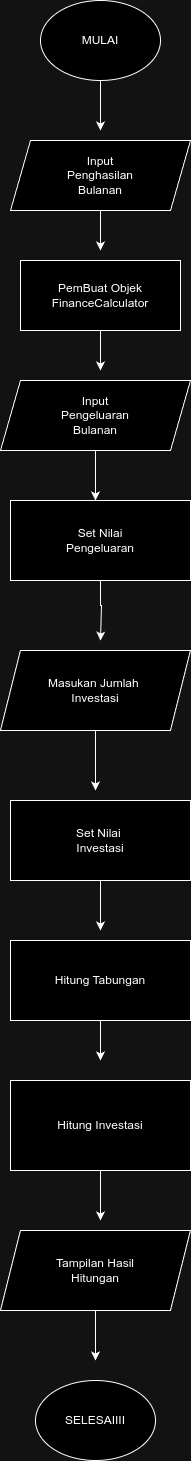

The diagram above was exported from draw.io. Its source (the exported page's mxGraphModel, read from the mxfile embedded in the PNG):
<mxGraphModel dx="858" dy="549" grid="1" gridSize="10" guides="1" tooltips="1" connect="1" arrows="1" fold="1" page="1" pageScale="1" pageWidth="850" pageHeight="1100" math="0" shadow="0">
  <root>
    <mxCell id="0" />
    <mxCell id="1" parent="0" />
    <mxCell id="8oOseWdEguSgtcj0MqHa-18" style="edgeStyle=orthogonalEdgeStyle;rounded=0;orthogonalLoop=1;jettySize=auto;html=1;" parent="1" source="8oOseWdEguSgtcj0MqHa-17" edge="1">
      <mxGeometry relative="1" as="geometry">
        <mxPoint x="440" y="200" as="targetPoint" />
      </mxGeometry>
    </mxCell>
    <mxCell id="8oOseWdEguSgtcj0MqHa-17" value="MULAI" style="ellipse;whiteSpace=wrap;html=1;" parent="1" vertex="1">
      <mxGeometry x="380" y="70" width="120" height="80" as="geometry" />
    </mxCell>
    <mxCell id="8oOseWdEguSgtcj0MqHa-20" style="edgeStyle=orthogonalEdgeStyle;rounded=0;orthogonalLoop=1;jettySize=auto;html=1;" parent="1" source="8oOseWdEguSgtcj0MqHa-19" edge="1">
      <mxGeometry relative="1" as="geometry">
        <mxPoint x="440" y="320" as="targetPoint" />
      </mxGeometry>
    </mxCell>
    <mxCell id="8oOseWdEguSgtcj0MqHa-19" value="Input&lt;div&gt;Penghasilan&lt;/div&gt;&lt;div&gt;Bulanan&lt;/div&gt;" style="shape=parallelogram;perimeter=parallelogramPerimeter;whiteSpace=wrap;html=1;fixedSize=1;" parent="1" vertex="1">
      <mxGeometry x="350" y="210" width="180" height="70" as="geometry" />
    </mxCell>
    <mxCell id="8oOseWdEguSgtcj0MqHa-22" style="edgeStyle=orthogonalEdgeStyle;rounded=0;orthogonalLoop=1;jettySize=auto;html=1;" parent="1" source="8oOseWdEguSgtcj0MqHa-21" edge="1">
      <mxGeometry relative="1" as="geometry">
        <mxPoint x="440" y="440" as="targetPoint" />
      </mxGeometry>
    </mxCell>
    <mxCell id="8oOseWdEguSgtcj0MqHa-21" value="PemBuat Objek FinanceCalculator" style="rounded=0;whiteSpace=wrap;html=1;" parent="1" vertex="1">
      <mxGeometry x="360" y="330" width="160" height="70" as="geometry" />
    </mxCell>
    <mxCell id="8oOseWdEguSgtcj0MqHa-24" style="edgeStyle=orthogonalEdgeStyle;rounded=0;orthogonalLoop=1;jettySize=auto;html=1;" parent="1" source="8oOseWdEguSgtcj0MqHa-23" edge="1">
      <mxGeometry relative="1" as="geometry">
        <mxPoint x="435" y="570" as="targetPoint" />
      </mxGeometry>
    </mxCell>
    <mxCell id="8oOseWdEguSgtcj0MqHa-23" value="Input&lt;div&gt;Pengeluaran&lt;/div&gt;&lt;div&gt;Bulanan&lt;/div&gt;" style="shape=parallelogram;perimeter=parallelogramPerimeter;whiteSpace=wrap;html=1;fixedSize=1;" parent="1" vertex="1">
      <mxGeometry x="340" y="450" width="190" height="70" as="geometry" />
    </mxCell>
    <mxCell id="8oOseWdEguSgtcj0MqHa-26" style="edgeStyle=orthogonalEdgeStyle;rounded=0;orthogonalLoop=1;jettySize=auto;html=1;" parent="1" source="8oOseWdEguSgtcj0MqHa-25" edge="1">
      <mxGeometry relative="1" as="geometry">
        <mxPoint x="440" y="710" as="targetPoint" />
        <Array as="points">
          <mxPoint x="440" y="675" />
          <mxPoint x="441" y="675" />
        </Array>
      </mxGeometry>
    </mxCell>
    <mxCell id="8oOseWdEguSgtcj0MqHa-25" value="Set Nilai&lt;div&gt;Pengeluaran&lt;/div&gt;" style="rounded=0;whiteSpace=wrap;html=1;" parent="1" vertex="1">
      <mxGeometry x="350" y="570" width="180" height="80" as="geometry" />
    </mxCell>
    <mxCell id="8oOseWdEguSgtcj0MqHa-28" style="edgeStyle=orthogonalEdgeStyle;rounded=0;orthogonalLoop=1;jettySize=auto;html=1;" parent="1" source="8oOseWdEguSgtcj0MqHa-27" edge="1">
      <mxGeometry relative="1" as="geometry">
        <mxPoint x="435" y="860" as="targetPoint" />
      </mxGeometry>
    </mxCell>
    <mxCell id="8oOseWdEguSgtcj0MqHa-27" value="Masukan Jumlah&amp;nbsp;&lt;div&gt;Investasi&lt;/div&gt;" style="shape=parallelogram;perimeter=parallelogramPerimeter;whiteSpace=wrap;html=1;fixedSize=1;" parent="1" vertex="1">
      <mxGeometry x="340" y="720" width="190" height="80" as="geometry" />
    </mxCell>
    <mxCell id="8oOseWdEguSgtcj0MqHa-30" style="edgeStyle=orthogonalEdgeStyle;rounded=0;orthogonalLoop=1;jettySize=auto;html=1;" parent="1" source="8oOseWdEguSgtcj0MqHa-29" edge="1">
      <mxGeometry relative="1" as="geometry">
        <mxPoint x="440" y="1000" as="targetPoint" />
      </mxGeometry>
    </mxCell>
    <mxCell id="8oOseWdEguSgtcj0MqHa-29" value="Set Nilai&amp;nbsp;&lt;div&gt;Investasi&lt;/div&gt;" style="rounded=0;whiteSpace=wrap;html=1;" parent="1" vertex="1">
      <mxGeometry x="350" y="870" width="180" height="80" as="geometry" />
    </mxCell>
    <mxCell id="8oOseWdEguSgtcj0MqHa-32" style="edgeStyle=orthogonalEdgeStyle;rounded=0;orthogonalLoop=1;jettySize=auto;html=1;" parent="1" source="8oOseWdEguSgtcj0MqHa-31" edge="1">
      <mxGeometry relative="1" as="geometry">
        <mxPoint x="440" y="1130" as="targetPoint" />
      </mxGeometry>
    </mxCell>
    <mxCell id="8oOseWdEguSgtcj0MqHa-33" style="edgeStyle=orthogonalEdgeStyle;rounded=0;orthogonalLoop=1;jettySize=auto;html=1;" parent="1" source="8oOseWdEguSgtcj0MqHa-31" edge="1">
      <mxGeometry relative="1" as="geometry">
        <mxPoint x="440" y="1130" as="targetPoint" />
      </mxGeometry>
    </mxCell>
    <mxCell id="8oOseWdEguSgtcj0MqHa-31" value="Hitung Tabungan" style="rounded=0;whiteSpace=wrap;html=1;" parent="1" vertex="1">
      <mxGeometry x="350" y="1010" width="180" height="80" as="geometry" />
    </mxCell>
    <mxCell id="8oOseWdEguSgtcj0MqHa-36" style="edgeStyle=orthogonalEdgeStyle;rounded=0;orthogonalLoop=1;jettySize=auto;html=1;" parent="1" source="8oOseWdEguSgtcj0MqHa-34" edge="1">
      <mxGeometry relative="1" as="geometry">
        <mxPoint x="440" y="1290" as="targetPoint" />
      </mxGeometry>
    </mxCell>
    <mxCell id="8oOseWdEguSgtcj0MqHa-34" value="Hitung Investasi" style="rounded=0;whiteSpace=wrap;html=1;" parent="1" vertex="1">
      <mxGeometry x="350" y="1150" width="180" height="90" as="geometry" />
    </mxCell>
    <mxCell id="8oOseWdEguSgtcj0MqHa-37" style="edgeStyle=orthogonalEdgeStyle;rounded=0;orthogonalLoop=1;jettySize=auto;html=1;" parent="1" source="8oOseWdEguSgtcj0MqHa-35" edge="1">
      <mxGeometry relative="1" as="geometry">
        <mxPoint x="435" y="1430" as="targetPoint" />
      </mxGeometry>
    </mxCell>
    <mxCell id="8oOseWdEguSgtcj0MqHa-35" value="Tampilan Hasil&lt;div&gt;Hitungan&lt;/div&gt;" style="shape=parallelogram;perimeter=parallelogramPerimeter;whiteSpace=wrap;html=1;fixedSize=1;" parent="1" vertex="1">
      <mxGeometry x="340" y="1300" width="190" height="80" as="geometry" />
    </mxCell>
    <mxCell id="8oOseWdEguSgtcj0MqHa-38" value="SELESAIIII" style="ellipse;whiteSpace=wrap;html=1;" parent="1" vertex="1">
      <mxGeometry x="375" y="1450" width="120" height="80" as="geometry" />
    </mxCell>
  </root>
</mxGraphModel>